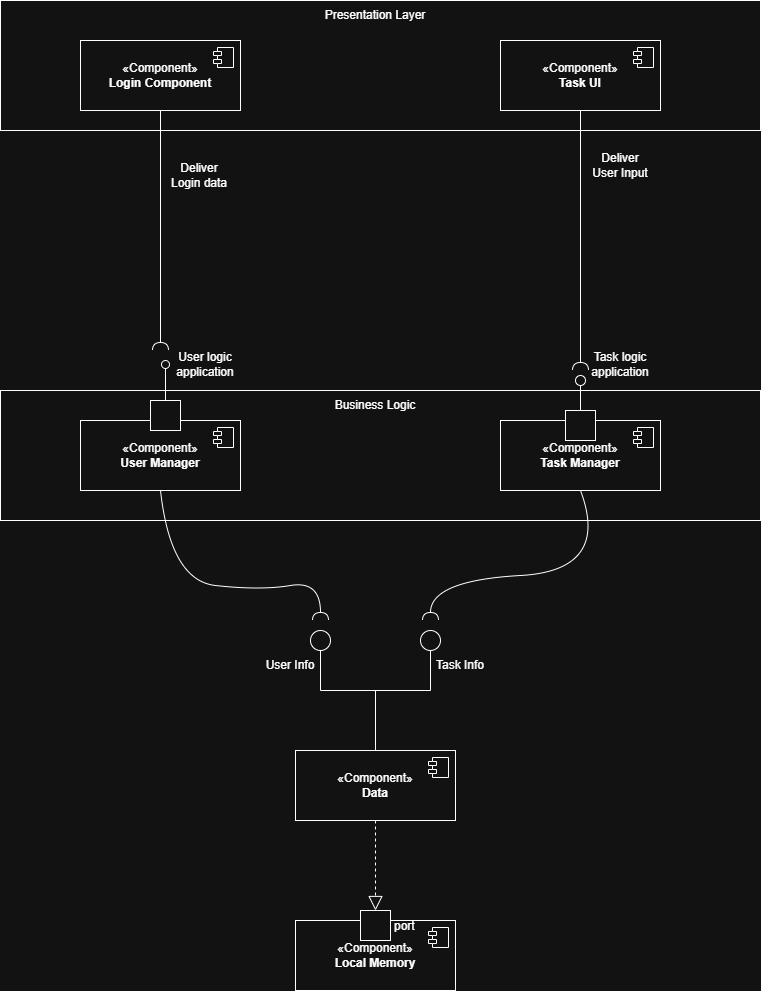

The diagram above was exported from draw.io. Its source (the exported page's mxGraphModel, read from the mxfile embedded in the PNG):
<mxGraphModel dx="2060" dy="1054" grid="1" gridSize="10" guides="1" tooltips="1" connect="1" arrows="1" fold="1" page="1" pageScale="1" pageWidth="850" pageHeight="1100" math="0" shadow="0">
  <root>
    <mxCell id="0" />
    <mxCell id="1" parent="0" />
    <mxCell id="ELDiWSKP11DxDr3oSfez-3" parent="1" style="rounded=0;whiteSpace=wrap;html=1;" value="" vertex="1">
      <mxGeometry height="130" width="760" x="50" y="410" as="geometry" />
    </mxCell>
    <mxCell id="ELDiWSKP11DxDr3oSfez-1" parent="1" style="rounded=0;whiteSpace=wrap;html=1;" value="" vertex="1">
      <mxGeometry height="130" width="760" x="50" y="20" as="geometry" />
    </mxCell>
    <mxCell id="7YFByWoEha7p7SOkENWD-3" parent="1" style="html=1;dropTarget=0;whiteSpace=wrap;" value="«Component»&lt;br&gt;&lt;b&gt;Login Component&lt;/b&gt;" vertex="1">
      <mxGeometry height="70" width="160" x="130" y="60" as="geometry" />
    </mxCell>
    <mxCell id="7YFByWoEha7p7SOkENWD-4" parent="7YFByWoEha7p7SOkENWD-3" style="shape=module;jettyWidth=8;jettyHeight=4;" value="" vertex="1">
      <mxGeometry height="20" relative="1" width="20" x="1" as="geometry">
        <mxPoint x="-27" y="7" as="offset" />
      </mxGeometry>
    </mxCell>
    <mxCell id="7YFByWoEha7p7SOkENWD-7" parent="1" style="html=1;dropTarget=0;whiteSpace=wrap;" value="«Component»&lt;br&gt;&lt;b&gt;Task UI&lt;/b&gt;" vertex="1">
      <mxGeometry height="70" width="160" x="550" y="60" as="geometry" />
    </mxCell>
    <mxCell id="7YFByWoEha7p7SOkENWD-8" parent="7YFByWoEha7p7SOkENWD-7" style="shape=module;jettyWidth=8;jettyHeight=4;" value="" vertex="1">
      <mxGeometry height="20" relative="1" width="20" x="1" as="geometry">
        <mxPoint x="-27" y="7" as="offset" />
      </mxGeometry>
    </mxCell>
    <mxCell id="7YFByWoEha7p7SOkENWD-17" parent="1" style="html=1;dropTarget=0;whiteSpace=wrap;" value="«Component»&lt;br&gt;&lt;b&gt;User Manager&lt;/b&gt;" vertex="1">
      <mxGeometry height="70" width="160" x="130" y="440" as="geometry" />
    </mxCell>
    <mxCell id="7YFByWoEha7p7SOkENWD-18" parent="7YFByWoEha7p7SOkENWD-17" style="shape=module;jettyWidth=8;jettyHeight=4;" value="" vertex="1">
      <mxGeometry height="20" relative="1" width="20" x="1" as="geometry">
        <mxPoint x="-27" y="7" as="offset" />
      </mxGeometry>
    </mxCell>
    <mxCell id="7YFByWoEha7p7SOkENWD-21" parent="1" style="html=1;dropTarget=0;whiteSpace=wrap;" value="«Component»&lt;br&gt;&lt;b&gt;Task Manager&lt;/b&gt;" vertex="1">
      <mxGeometry height="70" width="160" x="550" y="440" as="geometry" />
    </mxCell>
    <mxCell id="7YFByWoEha7p7SOkENWD-22" parent="7YFByWoEha7p7SOkENWD-21" style="shape=module;jettyWidth=8;jettyHeight=4;" value="" vertex="1">
      <mxGeometry height="20" relative="1" width="20" x="1" as="geometry">
        <mxPoint x="-27" y="7" as="offset" />
      </mxGeometry>
    </mxCell>
    <mxCell id="7YFByWoEha7p7SOkENWD-23" parent="1" style="html=1;dropTarget=0;whiteSpace=wrap;" value="«Component»&lt;br&gt;&lt;b&gt;Data&lt;/b&gt;" vertex="1">
      <mxGeometry height="70" width="160" x="345" y="770" as="geometry" />
    </mxCell>
    <mxCell id="7YFByWoEha7p7SOkENWD-24" parent="7YFByWoEha7p7SOkENWD-23" style="shape=module;jettyWidth=8;jettyHeight=4;" value="" vertex="1">
      <mxGeometry height="20" relative="1" width="20" x="1" as="geometry">
        <mxPoint x="-27" y="7" as="offset" />
      </mxGeometry>
    </mxCell>
    <mxCell id="7YFByWoEha7p7SOkENWD-27" parent="1" style="html=1;dropTarget=0;whiteSpace=wrap;" value="«Component»&lt;br&gt;&lt;b&gt;Local Memory&lt;/b&gt;" vertex="1">
      <mxGeometry height="70" width="160" x="345" y="940" as="geometry" />
    </mxCell>
    <mxCell id="7YFByWoEha7p7SOkENWD-28" parent="7YFByWoEha7p7SOkENWD-27" style="shape=module;jettyWidth=8;jettyHeight=4;" value="" vertex="1">
      <mxGeometry height="20" relative="1" width="20" x="1" as="geometry">
        <mxPoint x="-27" y="7" as="offset" />
      </mxGeometry>
    </mxCell>
    <mxCell id="7YFByWoEha7p7SOkENWD-34" edge="1" parent="1" style="endArrow=none;html=1;rounded=0;entryX=0.5;entryY=0;entryDx=0;entryDy=0;" target="7YFByWoEha7p7SOkENWD-23" value="">
      <mxGeometry height="50" relative="1" width="50" as="geometry">
        <mxPoint x="425" y="710" as="sourcePoint" />
        <mxPoint x="470" y="790" as="targetPoint" />
      </mxGeometry>
    </mxCell>
    <mxCell id="7YFByWoEha7p7SOkENWD-35" edge="1" parent="1" style="endArrow=none;html=1;rounded=0;" value="">
      <mxGeometry height="50" relative="1" width="50" as="geometry">
        <mxPoint x="370" y="710" as="sourcePoint" />
        <mxPoint x="480" y="710" as="targetPoint" />
      </mxGeometry>
    </mxCell>
    <mxCell id="7YFByWoEha7p7SOkENWD-36" edge="1" parent="1" style="endArrow=none;html=1;rounded=0;" value="">
      <mxGeometry height="50" relative="1" width="50" as="geometry">
        <mxPoint x="370" y="710" as="sourcePoint" />
        <mxPoint x="370" y="670" as="targetPoint" />
      </mxGeometry>
    </mxCell>
    <mxCell id="7YFByWoEha7p7SOkENWD-37" edge="1" parent="1" style="endArrow=none;html=1;rounded=0;" value="">
      <mxGeometry height="50" relative="1" width="50" as="geometry">
        <mxPoint x="480" y="710" as="sourcePoint" />
        <mxPoint x="480" y="670" as="targetPoint" />
      </mxGeometry>
    </mxCell>
    <mxCell id="7YFByWoEha7p7SOkENWD-38" parent="1" style="ellipse;whiteSpace=wrap;html=1;aspect=fixed;" value="" vertex="1">
      <mxGeometry height="20" width="20" x="360" y="650" as="geometry" />
    </mxCell>
    <mxCell id="7YFByWoEha7p7SOkENWD-39" parent="1" style="ellipse;whiteSpace=wrap;html=1;aspect=fixed;" value="" vertex="1">
      <mxGeometry height="20" width="20" x="470" y="650" as="geometry" />
    </mxCell>
    <mxCell id="7YFByWoEha7p7SOkENWD-40" parent="1" style="text;html=1;whiteSpace=wrap;strokeColor=none;fillColor=none;align=center;verticalAlign=middle;rounded=0;" value="User Info" vertex="1">
      <mxGeometry height="30" width="60" x="310" y="670" as="geometry" />
    </mxCell>
    <mxCell id="7YFByWoEha7p7SOkENWD-41" parent="1" style="text;html=1;whiteSpace=wrap;strokeColor=none;fillColor=none;align=center;verticalAlign=middle;rounded=0;" value="Task Info" vertex="1">
      <mxGeometry height="30" width="60" x="480" y="670" as="geometry" />
    </mxCell>
    <mxCell id="7YFByWoEha7p7SOkENWD-42" edge="1" parent="1" source="7YFByWoEha7p7SOkENWD-23" style="endArrow=block;dashed=1;endFill=0;endSize=12;html=1;rounded=0;entryX=0.5;entryY=0;entryDx=0;entryDy=0;exitX=0.5;exitY=1;exitDx=0;exitDy=0;" target="7YFByWoEha7p7SOkENWD-48" value="">
      <mxGeometry relative="1" width="160" as="geometry">
        <mxPoint x="280" y="820" as="sourcePoint" />
        <mxPoint x="440" y="820" as="targetPoint" />
      </mxGeometry>
    </mxCell>
    <mxCell id="7YFByWoEha7p7SOkENWD-43" edge="1" parent="1" source="7YFByWoEha7p7SOkENWD-17" style="rounded=0;orthogonalLoop=1;jettySize=auto;html=1;endArrow=halfCircle;endFill=0;endSize=6;strokeWidth=1;sketch=0;fontSize=12;curved=1;exitX=0.5;exitY=1;exitDx=0;exitDy=0;" value="">
      <mxGeometry relative="1" as="geometry">
        <Array as="points">
          <mxPoint x="220" y="600" />
          <mxPoint x="310" y="610" />
          <mxPoint x="370" y="600" />
        </Array>
        <mxPoint x="170" y="560" as="sourcePoint" />
        <mxPoint x="370" y="640" as="targetPoint" />
      </mxGeometry>
    </mxCell>
    <mxCell id="7YFByWoEha7p7SOkENWD-44" parent="1" style="ellipse;whiteSpace=wrap;html=1;align=center;aspect=fixed;fillColor=none;strokeColor=none;resizable=0;perimeter=centerPerimeter;rotatable=0;allowArrows=0;points=[];outlineConnect=1;" value="" vertex="1">
      <mxGeometry height="10" width="10" x="340" y="550" as="geometry" />
    </mxCell>
    <mxCell id="7YFByWoEha7p7SOkENWD-46" edge="1" parent="1" source="7YFByWoEha7p7SOkENWD-21" style="rounded=0;orthogonalLoop=1;jettySize=auto;html=1;endArrow=halfCircle;endFill=0;endSize=6;strokeWidth=1;sketch=0;fontSize=12;curved=1;exitX=0.5;exitY=1;exitDx=0;exitDy=0;" value="">
      <mxGeometry relative="1" as="geometry">
        <Array as="points">
          <mxPoint x="660" y="590" />
          <mxPoint x="480" y="600" />
        </Array>
        <mxPoint x="365" y="555" as="sourcePoint" />
        <mxPoint x="480" y="640" as="targetPoint" />
      </mxGeometry>
    </mxCell>
    <mxCell id="7YFByWoEha7p7SOkENWD-47" parent="1" style="ellipse;whiteSpace=wrap;html=1;align=center;aspect=fixed;fillColor=none;strokeColor=none;resizable=0;perimeter=centerPerimeter;rotatable=0;allowArrows=0;points=[];outlineConnect=1;" value="" vertex="1">
      <mxGeometry height="10" width="10" x="340" y="550" as="geometry" />
    </mxCell>
    <mxCell id="7YFByWoEha7p7SOkENWD-48" parent="1" style="fontStyle=0;labelPosition=right;verticalLabelPosition=middle;align=left;verticalAlign=middle;spacingLeft=2;" value="port" vertex="1">
      <mxGeometry height="30" width="30" x="410" y="930" as="geometry" />
    </mxCell>
    <mxCell id="7YFByWoEha7p7SOkENWD-50" parent="1" style="html=1;rounded=0;" value="" vertex="1">
      <mxGeometry height="30" width="30" x="200" y="420" as="geometry" />
    </mxCell>
    <mxCell id="7YFByWoEha7p7SOkENWD-51" edge="1" parent="1" source="7YFByWoEha7p7SOkENWD-50" style="endArrow=none;html=1;rounded=0;align=center;verticalAlign=top;endFill=0;labelBackgroundColor=none;endSize=2;" target="7YFByWoEha7p7SOkENWD-52" value="">
      <mxGeometry relative="1" as="geometry" />
    </mxCell>
    <mxCell id="7YFByWoEha7p7SOkENWD-52" parent="1" style="ellipse;html=1;fontSize=11;align=center;fillColor=none;points=[];aspect=fixed;resizable=0;verticalAlign=bottom;labelPosition=center;verticalLabelPosition=top;flipH=1;" value="" vertex="1">
      <mxGeometry height="8" width="8" x="211" y="380" as="geometry" />
    </mxCell>
    <mxCell id="7YFByWoEha7p7SOkENWD-54" parent="1" style="ellipse;whiteSpace=wrap;html=1;align=center;aspect=fixed;fillColor=none;strokeColor=none;resizable=0;perimeter=centerPerimeter;rotatable=0;allowArrows=0;points=[];outlineConnect=1;" value="" vertex="1">
      <mxGeometry height="10" width="10" x="400" y="520" as="geometry" />
    </mxCell>
    <mxCell id="7YFByWoEha7p7SOkENWD-67" edge="1" parent="1" source="7YFByWoEha7p7SOkENWD-7" style="rounded=0;orthogonalLoop=1;jettySize=auto;html=1;endArrow=halfCircle;endFill=0;endSize=6;strokeWidth=1;sketch=0;" value="">
      <mxGeometry relative="1" as="geometry">
        <mxPoint x="630" y="320" as="sourcePoint" />
        <mxPoint x="630" y="390" as="targetPoint" />
      </mxGeometry>
    </mxCell>
    <mxCell id="7YFByWoEha7p7SOkENWD-68" edge="1" parent="1" source="7YFByWoEha7p7SOkENWD-21" style="rounded=0;orthogonalLoop=1;jettySize=auto;html=1;endArrow=oval;endFill=0;sketch=0;sourcePerimeterSpacing=0;targetPerimeterSpacing=0;endSize=10;exitX=0.5;exitY=0;exitDx=0;exitDy=0;" value="">
      <mxGeometry relative="1" as="geometry">
        <mxPoint x="390" y="325" as="sourcePoint" />
        <mxPoint x="630" y="400" as="targetPoint" />
      </mxGeometry>
    </mxCell>
    <mxCell id="7YFByWoEha7p7SOkENWD-70" parent="1" style="fontStyle=0;labelPosition=right;verticalLabelPosition=middle;align=left;verticalAlign=middle;spacingLeft=2;" value="" vertex="1">
      <mxGeometry height="30" width="30" x="615" y="430" as="geometry" />
    </mxCell>
    <mxCell id="7YFByWoEha7p7SOkENWD-75" edge="1" parent="1" source="7YFByWoEha7p7SOkENWD-3" style="rounded=0;orthogonalLoop=1;jettySize=auto;html=1;endArrow=halfCircle;endFill=0;endSize=6;strokeWidth=1;sketch=0;exitX=0.5;exitY=1;exitDx=0;exitDy=0;" value="">
      <mxGeometry relative="1" as="geometry">
        <mxPoint x="430" y="335" as="sourcePoint" />
        <mxPoint x="210" y="370" as="targetPoint" />
      </mxGeometry>
    </mxCell>
    <mxCell id="7YFByWoEha7p7SOkENWD-84" parent="1" style="text;html=1;whiteSpace=wrap;strokeColor=none;fillColor=none;align=center;verticalAlign=middle;rounded=0;" value="Deliver User Input" vertex="1">
      <mxGeometry height="30" width="60" x="640" y="170" as="geometry" />
    </mxCell>
    <mxCell id="7YFByWoEha7p7SOkENWD-85" parent="1" style="text;html=1;whiteSpace=wrap;strokeColor=none;fillColor=none;align=center;verticalAlign=middle;rounded=0;" value="Deliver Login data" vertex="1">
      <mxGeometry height="30" width="60" x="219" y="180" as="geometry" />
    </mxCell>
    <mxCell id="7YFByWoEha7p7SOkENWD-86" parent="1" style="text;html=1;whiteSpace=wrap;strokeColor=none;fillColor=none;align=center;verticalAlign=middle;rounded=0;" value="User logic application" vertex="1">
      <mxGeometry height="30" width="60" x="225" y="369" as="geometry" />
    </mxCell>
    <mxCell id="7YFByWoEha7p7SOkENWD-87" parent="1" style="text;html=1;whiteSpace=wrap;strokeColor=none;fillColor=none;align=center;verticalAlign=middle;rounded=0;" value="Task logic application" vertex="1">
      <mxGeometry height="30" width="60" x="640" y="369" as="geometry" />
    </mxCell>
    <mxCell id="ELDiWSKP11DxDr3oSfez-9" parent="1" style="text;html=1;whiteSpace=wrap;strokeColor=none;fillColor=none;align=center;verticalAlign=middle;rounded=0;" value="Presentation Layer" vertex="1">
      <mxGeometry height="30" width="160" x="345" y="20" as="geometry" />
    </mxCell>
    <mxCell id="ELDiWSKP11DxDr3oSfez-11" parent="1" style="text;html=1;whiteSpace=wrap;strokeColor=none;fillColor=none;align=center;verticalAlign=middle;rounded=0;" value="Business Logic" vertex="1">
      <mxGeometry height="30" width="130" x="360" y="410" as="geometry" />
    </mxCell>
  </root>
</mxGraphModel>